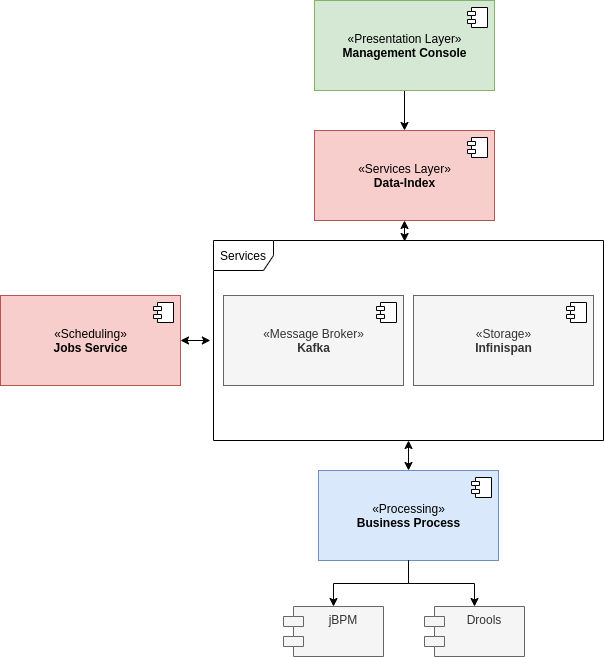

The diagram above was exported from draw.io. Its source (the exported page's mxGraphModel, read from the mxfile embedded in the PNG):
<mxGraphModel dx="1422" dy="687" grid="1" gridSize="10" guides="1" tooltips="1" connect="1" arrows="1" fold="1" page="1" pageScale="1" pageWidth="827" pageHeight="1169" math="0" shadow="0">
  <root>
    <mxCell id="0" />
    <mxCell id="1" parent="0" />
    <mxCell id="DbUhOGDA_gwzhYtAXqla-23" style="edgeStyle=orthogonalEdgeStyle;rounded=0;orthogonalLoop=1;jettySize=auto;html=1;" edge="1" parent="1" source="DbUhOGDA_gwzhYtAXqla-19" target="DbUhOGDA_gwzhYtAXqla-21">
      <mxGeometry relative="1" as="geometry" />
    </mxCell>
    <mxCell id="DbUhOGDA_gwzhYtAXqla-19" value="«Presentation Layer»&lt;br&gt;&lt;b&gt;Management Console&lt;/b&gt;" style="html=1;dropTarget=0;fillColor=#d5e8d4;strokeColor=#82b366;" vertex="1" parent="1">
      <mxGeometry x="324" y="90" width="180" height="90" as="geometry" />
    </mxCell>
    <mxCell id="DbUhOGDA_gwzhYtAXqla-20" value="" style="shape=component;jettyWidth=8;jettyHeight=4;" vertex="1" parent="DbUhOGDA_gwzhYtAXqla-19">
      <mxGeometry x="1" width="20" height="20" relative="1" as="geometry">
        <mxPoint x="-27" y="7" as="offset" />
      </mxGeometry>
    </mxCell>
    <mxCell id="DbUhOGDA_gwzhYtAXqla-47" style="edgeStyle=orthogonalEdgeStyle;rounded=0;orthogonalLoop=1;jettySize=auto;html=1;entryX=0.49;entryY=0.005;entryDx=0;entryDy=0;entryPerimeter=0;startArrow=classic;startFill=1;" edge="1" parent="1" source="DbUhOGDA_gwzhYtAXqla-21" target="DbUhOGDA_gwzhYtAXqla-39">
      <mxGeometry relative="1" as="geometry" />
    </mxCell>
    <mxCell id="DbUhOGDA_gwzhYtAXqla-21" value="«Services Layer»&lt;br&gt;&lt;b&gt;Data-Index&lt;/b&gt;" style="html=1;dropTarget=0;fillColor=#f8cecc;strokeColor=#b85450;" vertex="1" parent="1">
      <mxGeometry x="324" y="220" width="180" height="90" as="geometry" />
    </mxCell>
    <mxCell id="DbUhOGDA_gwzhYtAXqla-22" value="" style="shape=component;jettyWidth=8;jettyHeight=4;" vertex="1" parent="DbUhOGDA_gwzhYtAXqla-21">
      <mxGeometry x="1" width="20" height="20" relative="1" as="geometry">
        <mxPoint x="-27" y="7" as="offset" />
      </mxGeometry>
    </mxCell>
    <mxCell id="DbUhOGDA_gwzhYtAXqla-46" style="edgeStyle=orthogonalEdgeStyle;rounded=0;orthogonalLoop=1;jettySize=auto;html=1;entryX=-0.008;entryY=0.5;entryDx=0;entryDy=0;entryPerimeter=0;startArrow=classic;startFill=1;" edge="1" parent="1" source="DbUhOGDA_gwzhYtAXqla-27" target="DbUhOGDA_gwzhYtAXqla-39">
      <mxGeometry relative="1" as="geometry" />
    </mxCell>
    <mxCell id="DbUhOGDA_gwzhYtAXqla-27" value="«Scheduling»&lt;br&gt;&lt;b&gt;Jobs Service&lt;/b&gt;" style="html=1;dropTarget=0;fillColor=#f8cecc;strokeColor=#b85450;" vertex="1" parent="1">
      <mxGeometry x="10" y="385" width="180" height="90" as="geometry" />
    </mxCell>
    <mxCell id="DbUhOGDA_gwzhYtAXqla-28" value="" style="shape=component;jettyWidth=8;jettyHeight=4;" vertex="1" parent="DbUhOGDA_gwzhYtAXqla-27">
      <mxGeometry x="1" width="20" height="20" relative="1" as="geometry">
        <mxPoint x="-27" y="7" as="offset" />
      </mxGeometry>
    </mxCell>
    <mxCell id="DbUhOGDA_gwzhYtAXqla-43" value="" style="group" vertex="1" connectable="0" parent="1">
      <mxGeometry x="223" y="330" width="390" height="200" as="geometry" />
    </mxCell>
    <mxCell id="DbUhOGDA_gwzhYtAXqla-39" value="Services" style="shape=umlFrame;whiteSpace=wrap;html=1;" vertex="1" parent="DbUhOGDA_gwzhYtAXqla-43">
      <mxGeometry width="390" height="200" as="geometry" />
    </mxCell>
    <mxCell id="DbUhOGDA_gwzhYtAXqla-24" value="«Message Broker»&lt;br&gt;&lt;b&gt;Kafka&lt;/b&gt;" style="html=1;dropTarget=0;fillColor=#f5f5f5;strokeColor=#666666;fontColor=#333333;" vertex="1" parent="DbUhOGDA_gwzhYtAXqla-43">
      <mxGeometry x="10" y="55" width="180" height="90" as="geometry" />
    </mxCell>
    <mxCell id="DbUhOGDA_gwzhYtAXqla-25" value="" style="shape=component;jettyWidth=8;jettyHeight=4;" vertex="1" parent="DbUhOGDA_gwzhYtAXqla-24">
      <mxGeometry x="1" width="20" height="20" relative="1" as="geometry">
        <mxPoint x="-27" y="7" as="offset" />
      </mxGeometry>
    </mxCell>
    <mxCell id="DbUhOGDA_gwzhYtAXqla-41" value="«Storage»&lt;br&gt;&lt;b&gt;Infinispan&lt;/b&gt;" style="html=1;dropTarget=0;fillColor=#f5f5f5;strokeColor=#666666;fontColor=#333333;" vertex="1" parent="DbUhOGDA_gwzhYtAXqla-43">
      <mxGeometry x="200" y="55" width="180" height="90" as="geometry" />
    </mxCell>
    <mxCell id="DbUhOGDA_gwzhYtAXqla-42" value="" style="shape=component;jettyWidth=8;jettyHeight=4;" vertex="1" parent="DbUhOGDA_gwzhYtAXqla-41">
      <mxGeometry x="1" width="20" height="20" relative="1" as="geometry">
        <mxPoint x="-27" y="7" as="offset" />
      </mxGeometry>
    </mxCell>
    <mxCell id="DbUhOGDA_gwzhYtAXqla-44" value="" style="group" vertex="1" connectable="0" parent="1">
      <mxGeometry x="293" y="560" width="241" height="186" as="geometry" />
    </mxCell>
    <mxCell id="DbUhOGDA_gwzhYtAXqla-30" value="«Processing»&lt;br&gt;&lt;b&gt;Business Process&lt;/b&gt;" style="html=1;dropTarget=0;fillColor=#dae8fc;strokeColor=#6c8ebf;" vertex="1" parent="DbUhOGDA_gwzhYtAXqla-44">
      <mxGeometry x="35" width="180" height="90" as="geometry" />
    </mxCell>
    <mxCell id="DbUhOGDA_gwzhYtAXqla-31" value="" style="shape=component;jettyWidth=8;jettyHeight=4;" vertex="1" parent="DbUhOGDA_gwzhYtAXqla-30">
      <mxGeometry x="1" width="20" height="20" relative="1" as="geometry">
        <mxPoint x="-27" y="7" as="offset" />
      </mxGeometry>
    </mxCell>
    <mxCell id="DbUhOGDA_gwzhYtAXqla-32" value="jBPM" style="shape=module;align=left;spacingLeft=20;align=center;verticalAlign=top;fillColor=#f5f5f5;strokeColor=#666666;fontColor=#333333;" vertex="1" parent="DbUhOGDA_gwzhYtAXqla-44">
      <mxGeometry y="136" width="100" height="50" as="geometry" />
    </mxCell>
    <mxCell id="DbUhOGDA_gwzhYtAXqla-34" style="edgeStyle=orthogonalEdgeStyle;rounded=0;orthogonalLoop=1;jettySize=auto;html=1;" edge="1" parent="DbUhOGDA_gwzhYtAXqla-44" source="DbUhOGDA_gwzhYtAXqla-30" target="DbUhOGDA_gwzhYtAXqla-32">
      <mxGeometry relative="1" as="geometry" />
    </mxCell>
    <mxCell id="DbUhOGDA_gwzhYtAXqla-33" value="Drools" style="shape=module;align=left;spacingLeft=20;align=center;verticalAlign=top;fillColor=#f5f5f5;strokeColor=#666666;fontColor=#333333;" vertex="1" parent="DbUhOGDA_gwzhYtAXqla-44">
      <mxGeometry x="141" y="136" width="100" height="50" as="geometry" />
    </mxCell>
    <mxCell id="DbUhOGDA_gwzhYtAXqla-35" style="edgeStyle=orthogonalEdgeStyle;rounded=0;orthogonalLoop=1;jettySize=auto;html=1;" edge="1" parent="DbUhOGDA_gwzhYtAXqla-44" source="DbUhOGDA_gwzhYtAXqla-30" target="DbUhOGDA_gwzhYtAXqla-33">
      <mxGeometry relative="1" as="geometry" />
    </mxCell>
    <mxCell id="DbUhOGDA_gwzhYtAXqla-45" style="edgeStyle=orthogonalEdgeStyle;rounded=0;orthogonalLoop=1;jettySize=auto;html=1;startArrow=classic;startFill=1;" edge="1" parent="1" source="DbUhOGDA_gwzhYtAXqla-39" target="DbUhOGDA_gwzhYtAXqla-30">
      <mxGeometry relative="1" as="geometry" />
    </mxCell>
  </root>
</mxGraphModel>